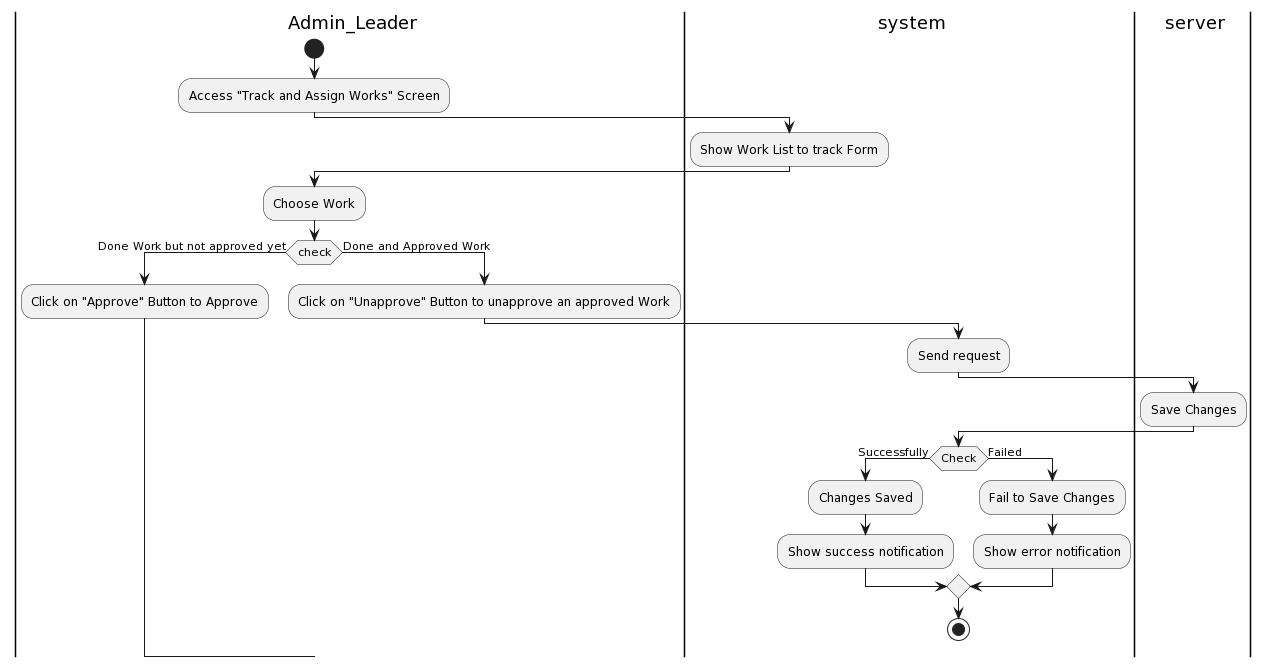

The diagram above was rendered by PlantUML. Its source (embedded in the PNG):
@startuml
|a| Admin_Leader
|sys| system
|ser| server
|a|
start
:Access "Track and Assign Works" Screen;
|sys|
:Show Work List to track Form;
|a|
:Choose Work;
if(check) then (Done Work but not approved yet)
:Click on "Approve" Button to Approve;
else (Done and Approved Work)
:Click on "Unapprove" Button to unapprove an approved Work;
|sys|
:Send request;
|ser|
:Save Changes;
|sys|
if(Check) then (Successfully)
:Changes Saved;
:Show success notification;
else (Failed)
:Fail to Save Changes;
:Show error notification;
endif
stop
@enduml